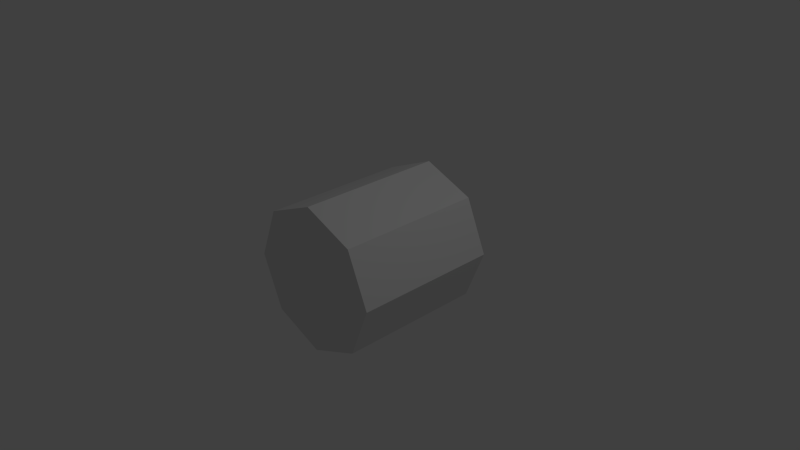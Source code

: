 # Source: cylinder-8.blend  (saved by Blender 2.74.0; exported with 4.5.12 LTS)
import bpy
from mathutils import Matrix  # noqa: F401  (used for matrix-valued properties, if any)

bpy.ops.wm.read_factory_settings(use_empty=True)
scene = bpy.context.scene
scene.name = 'Scene'

# ---- collections
col_collection_1 = bpy.data.collections.new('Collection 1'); scene.collection.children.link(col_collection_1)

# ---- world
world_world = bpy.data.worlds.new('World'); scene.world = world_world
world_world.color = (0.05088, 0.05088, 0.05088)
world_world.use_sun_shadow = False
world_world.sun_shadow_jitter_overblur = 0.0
world_world.cycles.sampling_method = 'MANUAL'
world_world.cycles.sample_map_resolution = 256

# ---- cameras
cam_camera = bpy.data.cameras.new('Camera')
cam_camera.clip_end = 100.0
cam_camera.lens = 35.0
cam_camera.sensor_width = 32.0
cam_camera.sensor_height = 18.0
cam_camera.ortho_scale = 7.314
cam_camera.dof.focus_distance = 0.0
cam_camera.dof.aperture_fstop = 128.0

# ---- lights
light_lamp = bpy.data.lights.new('Lamp', 'POINT')
light_lamp.transmission_factor = 0.0
light_lamp.cutoff_distance = 30.0
light_lamp.energy = 100.0
light_lamp.shadow_buffer_clip_start = 1.001
light_lamp.shadow_soft_size = 0.1
light_lamp.shadow_maximum_resolution = 0.006
light_lamp.use_absolute_resolution = True
light_lamp.cycles.use_multiple_importance_sampling = False

# ---- meshes
me_cylinder_002 = bpy.data.meshes.new('Cylinder.002')
me_cylinder_002.from_pydata([(0.0, 1.0, 1.0), (0.0, -1.0, 1.0), (0.7071, 1.0, 0.7071), (0.7071, -1.0, 0.7071), (1.0, 1.0, 0.0), (1.0, -1.0, -8.742e-08), (0.7071, 1.0, -0.7071), (0.7071, -1.0, -0.7071), (-8.742e-08, 1.0, -1.0), (-8.742e-08, -1.0, -1.0), (-0.7071, 1.0, -0.7071), (-0.7071, -1.0, -0.7071), (-1.0, 1.0, 5.564e-08), (-1.0, -1.0, -3.179e-08), (-0.7071, 1.0, 0.7071), (-0.7071, -1.0, 0.7071)], [], [(0, 1, 3, 2), (2, 3, 5, 4), (4, 5, 7, 6), (6, 7, 9, 8), (8, 9, 11, 10), (10, 11, 13, 12), (3, 1, 15, 13, 11, 9, 7, 5), (14, 15, 1, 0), (12, 13, 15, 14), (0, 2, 4, 6, 8, 10, 12, 14)])
me_cylinder_002.use_remesh_preserve_volume = False
me_cylinder_002.use_remesh_preserve_attributes = False
me_cylinder_002.use_mirror_vertex_groups = False
me_cylinder_002.update()

# ---- objects
ob_cylinder_8 = bpy.data.objects.new('Cylinder-8', me_cylinder_002)
ob_lamp = bpy.data.objects.new('Lamp', light_lamp)
ob_camera = bpy.data.objects.new('Camera', cam_camera)

# ---- transforms, parenting, visibility, modifiers, constraints
ob_cylinder_8.location = (0.0, 0.0, 0.0)
ob_cylinder_8.lineart.crease_threshold = 0.0
ob_lamp.location = (4.076, 1.005, 5.904)
ob_lamp.rotation_euler = (0.6503, 0.05522, 1.866)
ob_lamp.lock_rotations_4d = False
ob_lamp.empty_display_type = 'ARROWS'
ob_lamp.color = (0.0, 0.0, 0.0, 0.0)
ob_lamp.lineart.crease_threshold = 0.0
ob_camera.location = (7.481, -6.508, 5.344)
ob_camera.rotation_euler = (1.109, 0.01082, 0.8149)
ob_camera.lock_rotations_4d = False
ob_camera.empty_display_type = 'ARROWS'
ob_camera.color = (0.0, 0.0, 0.0, 0.0)
ob_camera.display_type = 'WIRE'
ob_camera.lineart.crease_threshold = 0.0

# ---- collection membership
col_collection_1.objects.link(ob_cylinder_8)
col_collection_1.objects.link(ob_lamp)
col_collection_1.objects.link(ob_camera)

# ---- scene / render settings (as saved in the file)
scene.camera = ob_camera
scene.frame_start = 1; scene.frame_end = 250; scene.frame_set(1)
scene.render.engine = 'BLENDER_EEVEE_NEXT'
scene.render.resolution_percentage = 50
scene.render.dither_intensity = 0.0
scene.cycles.use_denoising = False
scene.cycles.samples = 10
scene.cycles.sampling_pattern = 'TABULATED_SOBOL'
scene.cycles.light_sampling_threshold = 0.0
scene.cycles.use_adaptive_sampling = False
scene.cycles.use_light_tree = False
scene.cycles.blur_glossy = 0.0
scene.cycles.pixel_filter_type = 'GAUSSIAN'
scene.cycles.sample_clamp_indirect = 0.0
scene.view_settings.view_transform = 'Standard'
bpy.context.view_layer.update()
